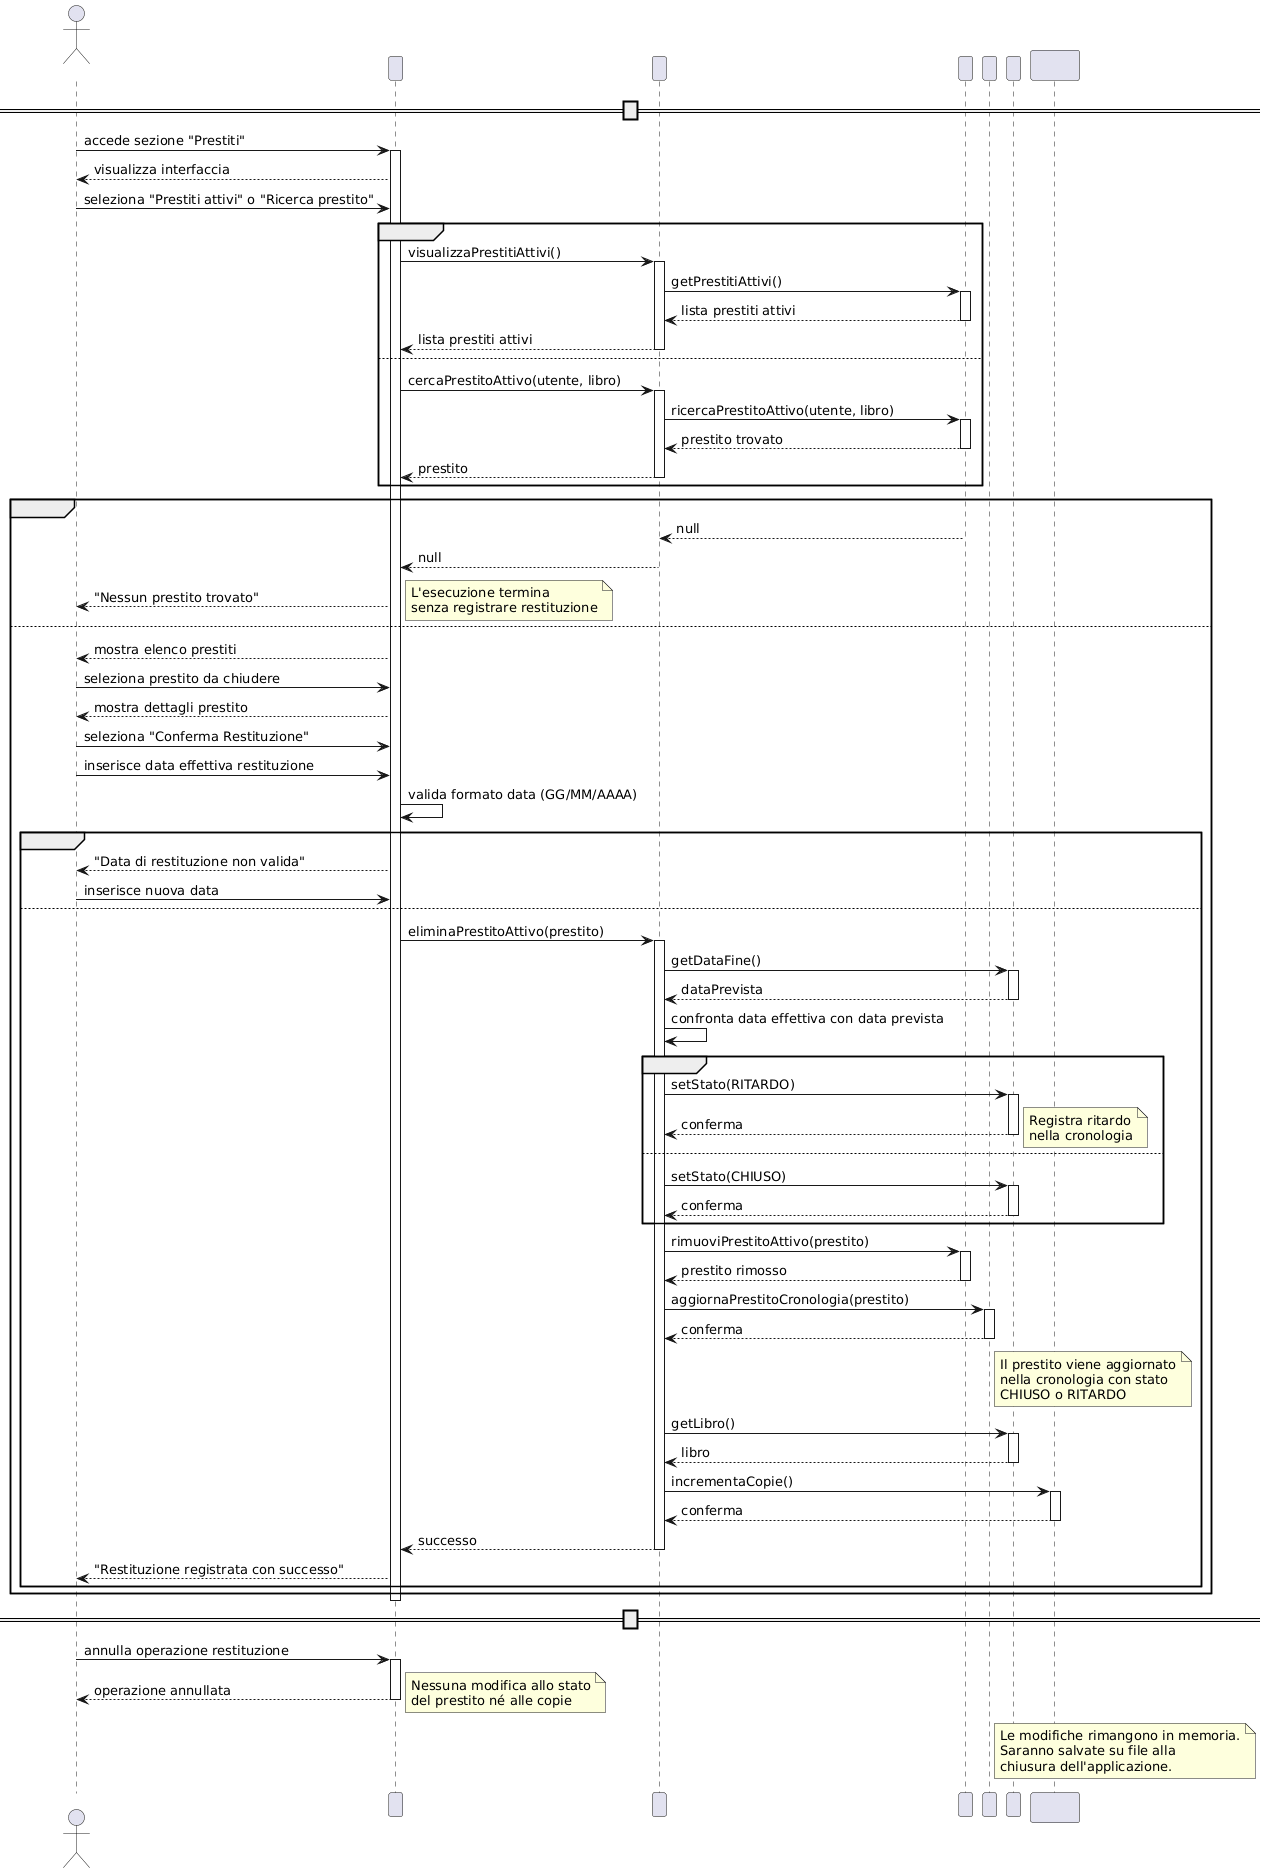

The diagram above was rendered by PlantUML. Its source (embedded in the PNG):
@startuml
actor Bibliotecario
participant "PrestitiViewController" as Controller
participant "PrestitiService" as Service
participant "ArchivioPrestitiAttivi" as ArchPrestitiAttivi
participant "ArchivioCronologiaPrestiti" as ArchCronologia
participant "Prestito" as PrestitoClass
participant "Libro" as LibroClass

== Flusso Normale ==
Bibliotecario -> Controller: accede sezione "Prestiti"
activate Controller
Controller --> Bibliotecario: visualizza interfaccia

Bibliotecario -> Controller: seleziona "Prestiti attivi" o "Ricerca prestito"

alt Visualizza tutti i prestiti attivi
    Controller -> Service: visualizzaPrestitiAttivi()
    activate Service
    Service -> ArchPrestitiAttivi: getPrestitiAttivi()
    activate ArchPrestitiAttivi
    ArchPrestitiAttivi --> Service: lista prestiti attivi
    deactivate ArchPrestitiAttivi
    Service --> Controller: lista prestiti attivi
    deactivate Service
    
else Ricerca prestito specifico
    Controller -> Service: cercaPrestitoAttivo(utente, libro)
    activate Service
    Service -> ArchPrestitiAttivi: ricercaPrestitoAttivo(utente, libro)
    activate ArchPrestitiAttivi
    ArchPrestitiAttivi --> Service: prestito trovato
    deactivate ArchPrestitiAttivi
    Service --> Controller: prestito
    deactivate Service
end

alt Nessun prestito trovato
 activate ArchPrestitiAttivi
    ArchPrestitiAttivi --> Service: null
    deactivate ArchPrestitiAttivi
    Service --> Controller: null
    deactivate Service
    Controller --> Bibliotecario: "Nessun prestito trovato"
    note right
      L'esecuzione termina
      senza registrare restituzione
    end note
else Prestiti trovati
    Controller --> Bibliotecario: mostra elenco prestiti
    
    Bibliotecario -> Controller: seleziona prestito da chiudere
    Controller --> Bibliotecario: mostra dettagli prestito
    
    Bibliotecario -> Controller: seleziona "Conferma Restituzione"
    Bibliotecario -> Controller: inserisce data effettiva restituzione
    
    Controller -> Controller: valida formato data (GG/MM/AAAA)
    
    alt Data non valida
        Controller --> Bibliotecario: "Data di restituzione non valida"
        Bibliotecario -> Controller: inserisce nuova data
    else Data valida
        Controller -> Service: eliminaPrestitoAttivo(prestito)
        activate Service
        
        Service -> PrestitoClass: getDataFine()
        activate PrestitoClass
        PrestitoClass --> Service: dataPrevista
        deactivate PrestitoClass
        
        Service -> Service: confronta data effettiva con data prevista
        
        alt Data effettiva > data prevista
            Service -> PrestitoClass: setStato(RITARDO)
            activate PrestitoClass
            PrestitoClass --> Service: conferma
            deactivate PrestitoClass
            note right
              Registra ritardo
              nella cronologia
            end note
        else Data effettiva <= data prevista
            Service -> PrestitoClass: setStato(CHIUSO)
            activate PrestitoClass
            PrestitoClass --> Service: conferma
            deactivate PrestitoClass
        end
        
        Service -> ArchPrestitiAttivi: rimuoviPrestitoAttivo(prestito)
        activate ArchPrestitiAttivi
        ArchPrestitiAttivi --> Service: prestito rimosso
        deactivate ArchPrestitiAttivi
        
         Service -> ArchCronologia: aggiornaPrestitoCronologia(prestito)
        activate ArchCronologia
        ArchCronologia --> Service: conferma
        deactivate ArchCronologia
        
        note right of ArchCronologia
          Il prestito viene aggiornato
          nella cronologia con stato
          CHIUSO o RITARDO
        end note
        
        Service -> PrestitoClass: getLibro()
        activate PrestitoClass
        PrestitoClass --> Service: libro
        deactivate PrestitoClass
        
        Service -> LibroClass: incrementaCopie()
        activate LibroClass
        LibroClass --> Service: conferma
        deactivate LibroClass
        
        Service --> Controller: successo
        deactivate Service
        
        Controller --> Bibliotecario: "Restituzione registrata con successo"
    end
end

deactivate Controller

== Flusso Alternativo: Annullamento ==
Bibliotecario -> Controller: annulla operazione restituzione
activate Controller
Controller --> Bibliotecario: operazione annullata
note right
  Nessuna modifica allo stato
  del prestito né alle copie
end note
deactivate Controller

note right of ArchCronologia
  Le modifiche rimangono in memoria.
  Saranno salvate su file alla
  chiusura dell'applicazione.
end note
@enduml